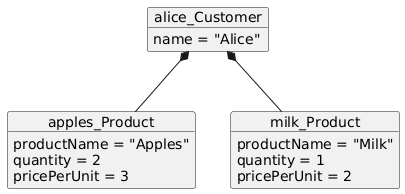

The diagram above was rendered by PlantUML. Its source (embedded in the PNG):
@startuml
object alice_Customer {
    name = "Alice"
}

object apples_Product {
    productName = "Apples"
    quantity = 2
    pricePerUnit = 3
}

object milk_Product {
    productName = "Milk"
    quantity = 1
    pricePerUnit = 2
}

alice_Customer *-- apples_Product
alice_Customer *-- milk_Product
@enduml